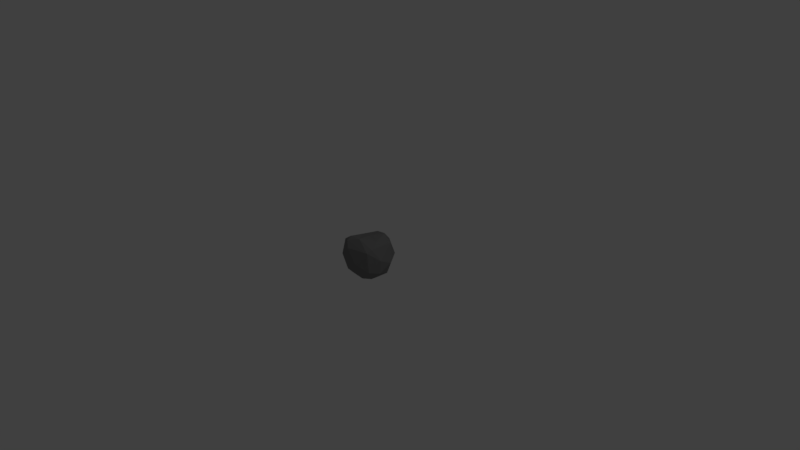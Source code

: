 # Source: Rock.blend  (saved by Blender 2.79.0; exported with 4.5.12 LTS)
import bpy
from mathutils import Matrix  # noqa: F401  (used for matrix-valued properties, if any)

bpy.ops.wm.read_factory_settings(use_empty=True)
scene = bpy.context.scene
scene.name = 'Scene'

# ---- collections
col_collection_1 = bpy.data.collections.new('Collection 1'); scene.collection.children.link(col_collection_1)

# ---- materials (node trees are filled in below, after node groups)
mat_rock = bpy.data.materials.new('Rock')
mat_rock.alpha_threshold = 0.0
mat_rock.use_transparent_shadow = False
mat_rock.diffuse_color = (0.214, 0.214, 0.214, 1.0)
mat_rock.roughness = 0.5
mat_rock.line_color = (0.0, 0.0, 0.0, 1.0)

# ---- material node trees

# ---- world
world_world = bpy.data.worlds.new('World'); scene.world = world_world
world_world.color = (0.05088, 0.05088, 0.05088)
world_world.use_sun_shadow = False
world_world.sun_shadow_jitter_overblur = 0.0
world_world.cycles.sampling_method = 'MANUAL'

# ---- cameras
cam_camera = bpy.data.cameras.new('Camera')
cam_camera.clip_end = 100.0
cam_camera.lens = 35.0
cam_camera.sensor_width = 32.0
cam_camera.sensor_height = 18.0
cam_camera.ortho_scale = 7.314
cam_camera.dof.focus_distance = 0.0
cam_camera.dof.aperture_fstop = 128.0

# ---- lights
light_lamp = bpy.data.lights.new('Lamp', 'POINT')
light_lamp.transmission_factor = 0.0
light_lamp.cutoff_distance = 30.0
light_lamp.energy = 100.0
light_lamp.shadow_buffer_clip_start = 1.001
light_lamp.shadow_soft_size = 0.1
light_lamp.shadow_maximum_resolution = 0.006
light_lamp.use_absolute_resolution = True

# ---- meshes
me_cube = bpy.data.meshes.new('Cube')
me_cube.from_pydata([(-0.2324, 0.1753, -0.2291), (-0.2709, -0.1898, -0.4724), (-0.2426, -0.2573, 0.4262), (-0.2324, 0.1753, 0.2419), (0.1734, 0.2135, -0.2956), (0.361, -0.1679, -0.2532), (0.3576, -0.1927, 0.2409), (0.2282, 0.1326, 0.4567), (-0.2324, -0.007245, -0.2291), (-0.2324, -0.007244, 0.2419), (0.2088, 0.01183, -0.3216), (0.2319, -0.007244, 0.2419), (-0.4024, 0.411, -0.177), (-0.3555, -0.3782, 0.0755), (0.2451, 0.3625, 0.1597), (0.2073, -0.3487, 0.02017), (0.4202, 0.08158, -0.1333), (-0.2324, -0.007245, 0.006407)], [], [(17, 13, 2, 9), (16, 11, 6, 15), (6, 11, 9, 2), (8, 10, 5, 1), (13, 15, 6, 2), (9, 11, 7, 3), (4, 0, 12, 14), (4, 10, 8, 0), (14, 7, 11, 16), (12, 17, 9, 3), (0, 8, 17, 12), (4, 14, 16, 10), (5, 15, 13, 1), (10, 16, 15, 5), (8, 1, 13, 17), (14, 12, 3, 7)])
_uv = me_cube.uv_layers.new(name='UVMap')
_uv.uv.foreach_set('vector', [0.2491, 0.1552, 0.1111, 0.2535, 0.0001536, 0.1531, 0.1608, 0.08847, 0.9998, 0.4376, 0.8844, 0.5142, 0.7912, 0.4691, 0.7926, 0.3794, 0.7912, 0.4691, 0.8844, 0.5142, 0.7923, 0.6519, 0.6317, 0.5471, 0.6159, 0.6335, 0.4852, 0.7153, 0.4311, 0.6002, 0.5839, 0.4736, 0.6162, 0.3794, 0.7926, 0.3794, 0.7912, 0.4691, 0.6317, 0.5471, 0.0001536, 0.5172, 0.1522, 0.3924, 0.1473, 0.5129, 0.09576, 0.6295, 0.4878, 0.2029, 0.4062, 0.1366, 0.4731, 0.0001536, 0.6427, 0.1195, 0.4878, 0.2029, 0.4566, 0.3116, 0.3354, 0.2227, 0.4062, 0.1366, 0.3012, 0.5859, 0.1473, 0.5129, 0.1522, 0.3924, 0.3047, 0.3794, 0.4731, 0.0001536, 0.2491, 0.1552, 0.1608, 0.08847, 0.2265, 0.0001536, 0.4062, 0.1366, 0.3354, 0.2227, 0.2491, 0.1552, 0.4731, 0.0001536, 0.4878, 0.2029, 0.6427, 0.1195, 0.6419, 0.3108, 0.4566, 0.3116, 0.4311, 0.6002, 0.305, 0.5479, 0.3172, 0.3794, 0.5839, 0.4736, 0.4852, 0.7153, 0.305, 0.7702, 0.305, 0.5479, 0.4311, 0.6002, 0.3354, 0.2227, 0.3584, 0.3791, 0.1111, 0.2535, 0.2491, 0.1552, 0.3012, 0.5859, 0.3047, 0.8301, 0.09576, 0.6295, 0.1473, 0.5129])
me_cube.materials.append(mat_rock)
me_cube.use_remesh_preserve_volume = False
me_cube.use_remesh_preserve_attributes = False
me_cube.use_mirror_vertex_groups = False
me_cube.update()

# ---- objects
ob_rock = bpy.data.objects.new('Rock', me_cube)
ob_lamp = bpy.data.objects.new('Lamp', light_lamp)
ob_camera = bpy.data.objects.new('Camera', cam_camera)

# ---- transforms, parenting, visibility, modifiers, constraints
ob_rock.location = (0.0, 0.0, 0.0)
ob_rock.lock_rotations_4d = False
ob_rock.empty_display_type = 'ARROWS'
ob_rock.lineart.crease_threshold = 0.0
_m = ob_rock.modifiers.new('Subsurf', 'SUBSURF')
_m.uv_smooth = 'PRESERVE_CORNERS'
_m.quality = 2
_m.levels = 2
_m.show_only_control_edges = False
_m = ob_rock.modifiers.new('Decimate', 'DECIMATE')
_m.ratio = 0.15
ob_lamp.location = (4.076, 1.005, 5.904)
ob_lamp.rotation_euler = (0.6503, 0.05522, 1.866)
ob_lamp.lock_rotations_4d = False
ob_lamp.empty_display_type = 'ARROWS'
ob_lamp.color = (0.0, 0.0, 0.0, 0.0)
ob_lamp.lineart.crease_threshold = 0.0
ob_camera.location = (7.481, -6.508, 5.344)
ob_camera.rotation_euler = (1.109, 0.0, 0.8149)
ob_camera.lock_rotations_4d = False
ob_camera.empty_display_type = 'ARROWS'
ob_camera.color = (0.0, 0.0, 0.0, 0.0)
ob_camera.display_type = 'WIRE'
ob_camera.lineart.crease_threshold = 0.0

# ---- collection membership
col_collection_1.objects.link(ob_rock)
col_collection_1.objects.link(ob_lamp)
col_collection_1.objects.link(ob_camera)

# ---- scene / render settings (as saved in the file)
scene.camera = ob_camera
scene.frame_start = 1; scene.frame_end = 250; scene.frame_set(1)
scene.render.engine = 'BLENDER_EEVEE_NEXT'
scene.render.resolution_percentage = 50
scene.render.dither_intensity = 0.0
scene.cycles.use_denoising = False
scene.cycles.samples = 128
scene.cycles.sampling_pattern = 'TABULATED_SOBOL'
scene.cycles.use_adaptive_sampling = False
scene.cycles.use_light_tree = False
scene.cycles.blur_glossy = 0.0
scene.cycles.sample_clamp_indirect = 0.0
scene.view_settings.view_transform = 'Standard'
bpy.context.view_layer.update()
